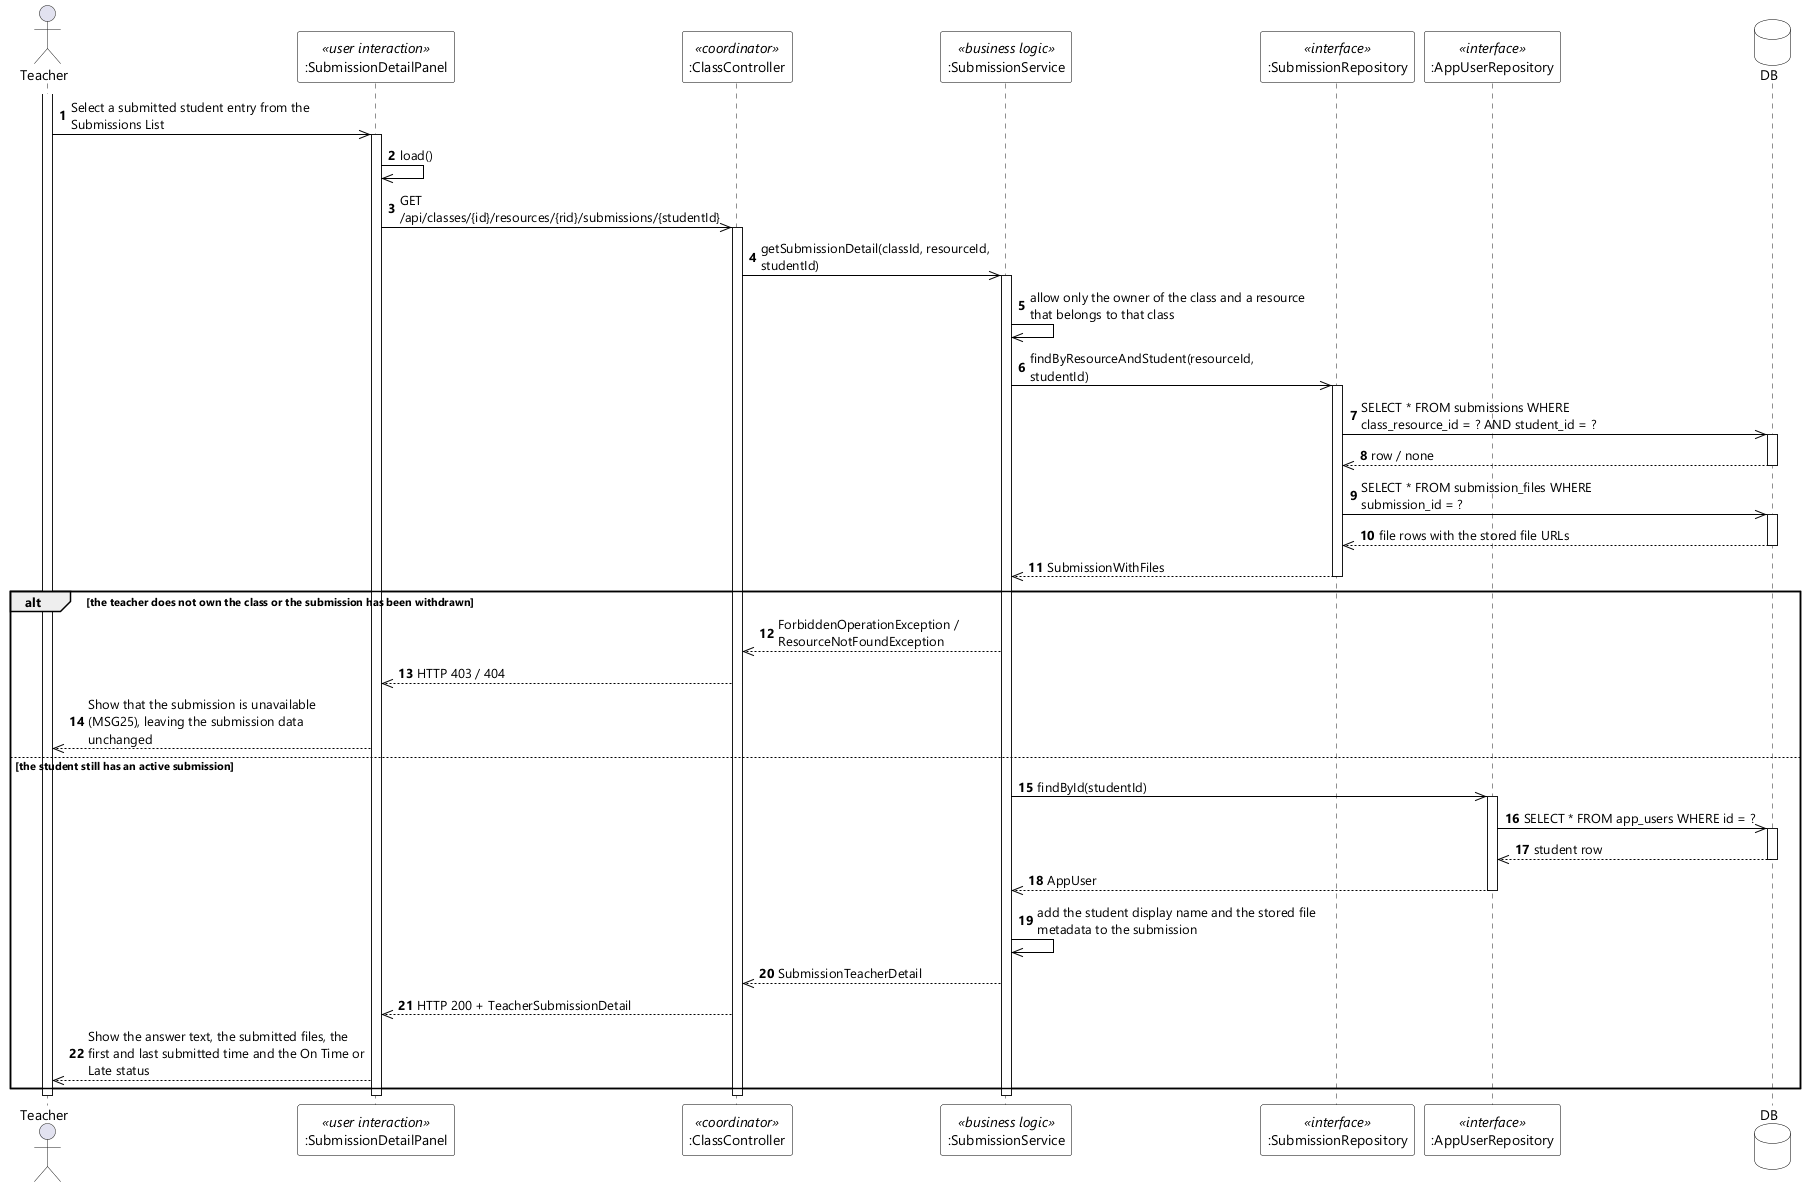

The diagram above was rendered by PlantUML. Its source (embedded in the PNG):
@startuml UC-47 View Submission Detail - Sequence Diagram (stereo)
skinparamlocked dpi 96
skinparam defaultFontName "Segoe UI"
skinparam shadowing false
skinparam ParticipantBackgroundColor #FFFFFF
skinparam ParticipantBorderColor #000000
skinparam DatabaseBackgroundColor #FFFFFF
skinparam DatabaseBorderColor #000000
skinparam ArrowColor #000000
skinparam sequenceMessageAlign left
skinparam maxMessageSize 280

actor Teacher
participant ":SubmissionDetailPanel" as UI <<user interaction>>
participant ":ClassController" as CTL <<coordinator>>
participant ":SubmissionService" as SVC <<business logic>>
participant ":SubmissionRepository" as REPO <<interface>>
participant ":AppUserRepository" as USERS <<interface>>
database DB

autonumber
activate Teacher
Teacher ->> UI : Select a submitted student entry from the Submissions List
activate UI
UI ->> UI : load()
UI ->> CTL : GET /api/classes/{id}/resources/{rid}/submissions/{studentId}
activate CTL
CTL ->> SVC : getSubmissionDetail(classId, resourceId, studentId)
activate SVC
SVC ->> SVC : allow only the owner of the class and a resource that belongs to that class
SVC ->> REPO : findByResourceAndStudent(resourceId, studentId)
activate REPO
REPO ->> DB : SELECT * FROM submissions WHERE class_resource_id = ? AND student_id = ?
activate DB
DB -->> REPO : row / none
deactivate DB
REPO ->> DB : SELECT * FROM submission_files WHERE submission_id = ?
activate DB
DB -->> REPO : file rows with the stored file URLs
deactivate DB
REPO -->> SVC : SubmissionWithFiles
deactivate REPO

alt the teacher does not own the class or the submission has been withdrawn
  SVC -->> CTL : ForbiddenOperationException / ResourceNotFoundException
  CTL -->> UI : HTTP 403 / 404
  UI -->> Teacher : Show that the submission is unavailable (MSG25), leaving the submission data unchanged
else the student still has an active submission
  SVC ->> USERS : findById(studentId)
  activate USERS
  USERS ->> DB : SELECT * FROM app_users WHERE id = ?
  activate DB
  DB -->> USERS : student row
  deactivate DB
  USERS -->> SVC : AppUser
  deactivate USERS
  SVC ->> SVC : add the student display name and the stored file metadata to the submission
  SVC -->> CTL : SubmissionTeacherDetail
  CTL -->> UI : HTTP 200 + TeacherSubmissionDetail
  UI -->> Teacher : Show the answer text, the submitted files, the first and last submitted time and the On Time or Late status
end
deactivate SVC
deactivate CTL
deactivate UI
deactivate Teacher
@enduml